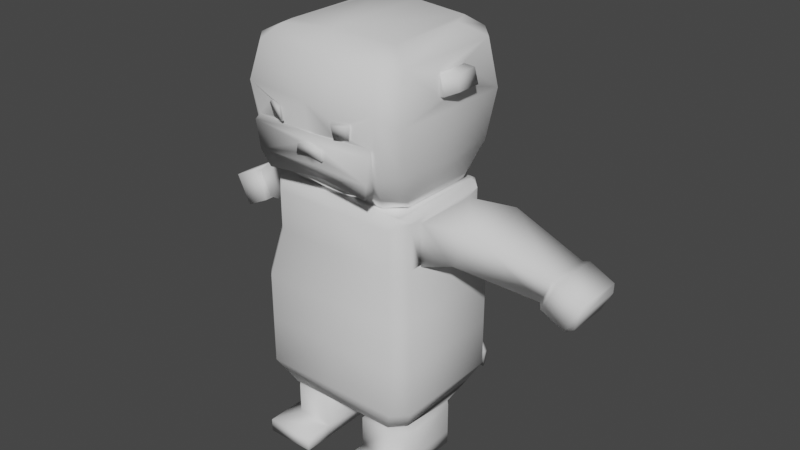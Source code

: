 # Source: otter.blend  (saved by Blender 2.90.8; exported with 4.5.12 LTS)
import bpy
from mathutils import Matrix  # noqa: F401  (used for matrix-valued properties, if any)

bpy.ops.wm.read_factory_settings(use_empty=True)
scene = bpy.context.scene
scene.name = 'Scene'

# ---- collections
col_collection = bpy.data.collections.new('Collection'); scene.collection.children.link(col_collection)

# ---- world
world_world = bpy.data.worlds.new('World'); scene.world = world_world
world_world.use_nodes = True; world_world.node_tree.nodes.clear()
_N = world_world.node_tree.nodes; _L = world_world.node_tree.links
n0 = _N.new('ShaderNodeOutputWorld'); n0.name = 'World Output'; n0.location = (300, 300)
n1 = _N.new('ShaderNodeBackground'); n1.name = 'Background'; n1.location = (10, 300)
n1.inputs[0].default_value = (0.05088, 0.05088, 0.05088, 1.0)
_L.new(n1.outputs[0], n0.inputs[0])
n0.is_active_output = True
world_world.color = (0.05088, 0.05088, 0.05088)
world_world.use_sun_shadow = False
world_world.sun_shadow_jitter_overblur = 0.0

# ---- meshes
me_cube_001 = bpy.data.meshes.new('Cube.001')
me_cube_001.from_pydata([(0.1415, -0.06131, 0.324), (0.1415, 0.06131, 0.324), (0.1415, 0.06131, 0.2451), (0.1415, -0.06131, 0.2451), (0.0, 0.1243, 0.0104), (0.0, 0.08434, 0.3402), (0.0, -0.1312, -0.01436), (0.0, -0.08434, 0.3402), (0.0, -0.1312, 0.0732), (0.0, -0.1312, 0.1608), (0.0, -0.1141, 0.2483), (0.0, 0.1243, 0.04845), (0.0, 0.1243, 0.1608), (0.0, 0.1141, 0.2483), (0.0, 0.1062, -0.06289), (0.0, -0.1062, -0.06289), (0.05306, -0.07983, -0.06289), (0.05306, 0.04017, -0.06289), (0.1117, 0.08434, 0.3402), (0.2206, 0.08827, 0.3198), (0.2206, -0.03435, 0.3198), (0.1853, 0.08827, 0.2493), (0.1853, -0.03435, 0.2493), (0.3307, 0.1218, 0.245), (0.3067, 0.03813, 0.1969), (0.3067, 0.1218, 0.1969), (0.3307, 0.03813, 0.245), (0.0, 0.09993, 0.3635), (0.0, -0.1231, 0.3905), (0.1036, -0.1293, 0.3914), (0.0, 0.09993, 0.6227), (0.0, -0.1023, 0.6227), (0.0, -0.1429, 0.5897), (0.0, -0.1587, 0.4704), (0.1521, 0.03187, 0.5281), (0.1484, 0.03006, 0.5646), (0.1484, -0.03006, 0.5646), (0.07723, -0.1523, 0.4774), (0.1124, -0.1426, 0.4216), (0.0, 0.1439, 0.4163), (0.0, 0.1711, 0.503), (0.0, 0.1439, 0.5897), (0.0, -0.1023, 0.3635), (0.1521, -0.03187, 0.5281), (0.0, -0.1681, 0.5236), (0.0, -0.1563, 0.433), (0.0, -0.1384, 0.3876), (0.0, -0.1592, 0.455), (0.0264, -0.1581, 0.4305), (0.1013, -0.1479, 0.3821), (0.02509, -0.1559, 0.4467), (0.112, -0.1568, 0.4132), (0.0, -0.1541, 0.4161), (0.1203, -0.157, 0.462), (0.0, -0.1614, 0.4719), (0.0, -0.1633, 0.4549), (0.0, -0.1604, 0.4329), (0.0265, -0.1622, 0.4305), (0.02519, -0.1601, 0.4466), (0.08206, -0.1556, 0.5052), (0.1592, 0.03187, 0.529), (0.1507, 0.03006, 0.5647), (0.1507, -0.03006, 0.5647), (0.1592, -0.03187, 0.529), (0.1742, 0.03438, 0.535), (0.1678, 0.03302, 0.5618), (0.1678, -0.01219, 0.5618), (0.1742, -0.01355, 0.535), (0.1172, -0.1501, 0.4703), (0.05276, -0.1656, 0.5052), (0.05394, -0.1691, 0.4998), (0.05276, -0.1601, 0.4775), (0.05394, -0.1637, 0.4765), (0.08323, -0.1592, 0.4999), (0.07841, -0.1559, 0.4764), (0.3403, 0.1287, 0.2452), (0.3403, 0.03127, 0.2452), (0.3123, 0.1287, 0.1891), (0.3123, 0.03127, 0.1891), (0.3917, 0.1196, 0.2094), (0.3876, 0.1287, 0.2216), (0.3876, 0.03127, 0.2216), (0.3917, 0.04035, 0.2094), (0.3596, 0.1287, 0.1655), (0.3718, 0.1196, 0.1696), (0.3718, 0.04035, 0.1696), (0.3596, 0.03127, 0.1655), (0.04242, -0.09773, -0.07918), (0.04242, 0.05807, -0.07918), (0.04242, -0.09773, -0.1382), (0.04242, 0.05807, -0.1382), (0.1351, -0.09773, -0.163), (0.04242, -0.09773, -0.163), (0.04242, 0.05807, -0.163), (0.04242, -0.1502, -0.1382), (0.1351, -0.1502, -0.1382), (0.04242, -0.1502, -0.163), (0.1351, -0.1502, -0.163), (0.1338, -0.1312, -0.01436), (0.1579, -0.1062, -0.01436), (0.1339, -0.1312, 0.1608), (0.1579, -0.1066, 0.1608), (0.1579, -0.1065, 0.0732), (0.1339, -0.1312, 0.0732), (0.1001, -0.07989, -0.06289), (0.1244, -0.05267, -0.06289), (0.1074, -0.1062, -0.06289), (0.1316, -0.08075, -0.06289), (0.1175, -0.1141, 0.2483), (0.1415, -0.08963, 0.2483), (0.1415, -0.08967, 0.3327), (0.1248, -0.09752, 0.3402), (0.1106, -0.09773, -0.07918), (0.1351, -0.07085, -0.07918), (0.1351, -0.07098, -0.1382), (0.1106, -0.09773, -0.1382), (0.1351, -0.1212, -0.1382), (0.1351, -0.09773, -0.1617), (0.1579, 0.09728, -0.01436), (0.04401, 0.1243, 0.0104), (0.1579, 0.09738, 0.1608), (0.1308, 0.1243, 0.1608), (0.04401, 0.1243, 0.04845), (0.1579, 0.09734, 0.0732), (0.1399, 0.02081, -0.06289), (0.09708, 0.04022, -0.06294), (0.1369, 0.08167, -0.05313), (0.1043, 0.1062, -0.06289), (0.1415, 0.08728, 0.2483), (0.1144, 0.1141, 0.2483), (0.1415, 0.08729, 0.332), (0.1226, 0.09531, 0.3402), (0.1351, 0.02931, -0.07918), (0.1077, 0.05807, -0.07918), (0.1351, 0.02953, -0.1382), (0.1078, 0.05807, -0.1382), (0.1078, 0.05807, -0.163), (0.1351, 0.02961, -0.163), (0.1117, -0.05354, 0.3402), (0.0818, -0.08434, 0.3402), (0.1248, -0.09751, 0.3402), (0.1012, -0.1099, 0.612), (0.1051, -0.08135, 0.612), (0.13, -0.08144, 0.3635), (0.1049, -0.1162, 0.3715), (0.1458, -0.1089, 0.4163), (0.1195, -0.1419, 0.4205), (0.118, -0.14, 0.5897), (0.1458, -0.1089, 0.5897), (0.1274, -0.1569, 0.5265), (0.1547, -0.1259, 0.503), (0.09136, 0.1084, 0.3635), (0.13, 0.07116, 0.3635), (0.1132, 0.08663, 0.3422), (0.1051, 0.07035, 0.612), (0.08999, 0.1083, 0.612), (0.1076, 0.1405, 0.4163), (0.1458, 0.09842, 0.4163), (0.1167, 0.1598, 0.503), (0.1547, 0.1153, 0.503), (0.1458, 0.09801, 0.5897), (0.1075, 0.1405, 0.5897), (0.0, 0.1033, 0.3402), (0.0, 0.1141, 0.3294), (0.1144, 0.1141, 0.3294), (0.1191, 0.1033, 0.3402), (0.1219, 0.1067, 0.3379), (0.1415, -0.08967, 0.3327), (0.1326, -0.09431, 0.3402), (0.1326, 0.09119, 0.3402), (0.1415, 0.08729, 0.332), (0.0, -0.1141, 0.3222), (0.0, -0.09608, 0.3402), (0.1248, -0.09752, 0.3402), (0.1175, -0.1141, 0.3222), (0.1299, -0.1015, 0.3364), (0.1307, 0.1243, -0.01436), (0.1308, 0.1243, 0.0732), (0.0, 0.1243, -0.01436), (0.0, 0.1243, 0.0732), (0.0, 0.1592, -0.0006846), (0.0, 0.1495, -0.02624), (0.05464, 0.1495, -0.02624), (0.05464, 0.1592, -0.0006846), (0.0, 0.2, -0.0448), (0.0, 0.1888, -0.06123), (0.04946, 0.1888, -0.06123), (0.04946, 0.2, -0.0448), (0.0, 0.2545, -0.08634), (0.0, 0.2437, -0.09377), (0.04395, 0.2437, -0.09377), (0.04395, 0.2545, -0.08634), (0.0, 0.2825, -0.1312), (0.0, 0.2722, -0.1313), (0.04105, 0.2722, -0.1313), (0.04105, 0.2825, -0.1312), (0.0, 0.2803, -0.1608), (0.0, 0.2751, -0.167), (0.03834, 0.2751, -0.167), (0.03834, 0.2803, -0.1608)], [], [(2, 3, 109, 128), (0, 3, 22, 20), (11, 122, 183, 180), (98, 103, 8, 6), (179, 12, 121, 177), (103, 100, 9, 8), (118, 99, 107, 126), (17, 125, 133, 88), (123, 120, 101, 102), (178, 176, 127, 14), (120, 128, 109, 101), (125, 17, 14, 127), (130, 128, 129, 164, 166), (98, 6, 15, 106), (100, 108, 10, 9), (173, 175, 110, 167, 168, 111), (104, 16, 87, 112), (3, 0, 110, 109), (105, 124, 126, 107), (17, 16, 15, 14), (7, 139, 144, 42), (5, 18, 131, 165, 162), (140, 139, 7, 172, 173, 111), (130, 166, 165, 131, 169, 170), (1, 0, 20, 19), (3, 2, 21, 22), (2, 1, 19, 21), (161, 41, 30, 155), (88, 133, 135, 90), (90, 135, 136, 93), (138, 18, 153, 152, 143), (145, 157, 159, 150), (143, 152, 157, 145), (32, 147, 141, 31), (154, 155, 30, 31, 141, 142), (148, 160, 154, 142), (18, 5, 27, 151, 153), (35, 34, 159, 160), (34, 43, 150, 159), (28, 29, 49, 46), (38, 68, 53, 51), (38, 29, 144, 146), (43, 36, 148, 150), (35, 36, 62, 61), (68, 38, 146, 149), (29, 28, 42, 144), (156, 39, 40, 158), (69, 71, 72, 70), (46, 49, 51, 52), (50, 47, 55, 58), (29, 38, 51, 49), (48, 45, 52, 51), (50, 48, 51, 53), (47, 50, 53, 54), (56, 57, 58, 55), (45, 48, 57, 56), (48, 50, 58, 57), (158, 40, 41, 161), (44, 149, 147, 32), (59, 37, 68, 149), (69, 59, 149, 44), (63, 60, 64, 67), (36, 43, 63, 62), (43, 34, 60, 63), (34, 35, 61, 60), (67, 64, 65, 66), (60, 61, 65, 64), (61, 62, 66, 65), (62, 63, 67, 66), (36, 35, 160, 148), (71, 69, 44, 33), (72, 74, 73, 70), (37, 59, 73, 74), (59, 69, 70, 73), (71, 37, 74, 72), (22, 21, 25, 24), (26, 24, 78, 76), (21, 19, 23, 25), (20, 22, 24, 26), (19, 20, 26, 23), (76, 78, 86, 81), (23, 26, 76, 75), (25, 23, 75, 77), (24, 25, 77, 78), (77, 75, 80, 83), (78, 77, 83, 86), (82, 85, 84, 79), (80, 81, 82, 79), (84, 85, 86, 83), (81, 86, 85, 82), (79, 84, 83, 80), (75, 76, 81, 80), (124, 105, 113, 132), (93, 136, 137, 91, 92), (1, 2, 128, 130), (16, 104, 106, 15), (16, 17, 88, 87), (89, 90, 93, 92), (87, 88, 90, 89), (132, 113, 114, 134), (112, 87, 89, 115), (134, 114, 117, 91, 137), (91, 117, 116, 95, 97), (92, 91, 97, 96), (95, 94, 96, 97), (116, 115, 89, 94, 95), (89, 92, 96, 94), (18, 138, 140, 111, 168, 169, 131), (114, 115, 116, 117), (103, 98, 99, 102), (108, 100, 101, 109), (100, 103, 102, 101), (98, 106, 107, 99), (106, 104, 105, 107), (104, 112, 113, 105), (114, 113, 112, 115), (12, 13, 129, 121), (123, 118, 176, 177), (128, 120, 121, 129), (120, 123, 177, 121), (118, 126, 127, 176), (125, 127, 126, 124), (124, 132, 133, 125), (132, 134, 135, 133), (134, 137, 136, 135), (118, 123, 102, 99), (138, 139, 140), (144, 139, 138, 143), (146, 144, 143, 145), (141, 147, 148, 142), (147, 149, 150, 148), (149, 146, 145, 150), (0, 1, 130, 170, 167, 110), (151, 152, 153), (161, 155, 154, 160), (151, 156, 157, 152), (156, 158, 159, 157), (158, 161, 160, 159), (151, 27, 39, 156), (164, 165, 166), (162, 165, 164, 163), (13, 163, 164, 129), (167, 170, 169, 168), (175, 174, 108, 109, 110), (173, 174, 175), (173, 172, 171, 174), (108, 174, 171, 10), (119, 122, 177, 176), (4, 119, 176, 178), (122, 11, 179, 177), (183, 182, 186, 187), (122, 119, 182, 183), (119, 4, 181, 182), (184, 187, 191, 188), (182, 181, 185, 186), (180, 183, 187, 184), (190, 189, 193, 194), (187, 186, 190, 191), (186, 185, 189, 190), (194, 193, 197, 198), (188, 191, 195, 192), (191, 190, 194, 195), (197, 196, 199, 198), (192, 195, 199, 196), (195, 194, 198, 199), (37, 71, 33, 54, 53, 68)])
me_cube_001.polygons.foreach_set('use_smooth', [True] * 166)
_uv = me_cube_001.uv_layers.new(name='UVMap')
_uv.uv.foreach_set('vector', [0.5617, 0.5205, 0.5617, 0.3842, 0.5652, 0.3527, 0.5652, 0.5494, 0.2012, 0.5886, 0.2831, 0.6197, 0.2625, 0.6663, 0.1752, 0.675, 0.4317, 0.4761, 0.3826, 0.4761, 0.3693, 0.4204, 0.4302, 0.4203, 0.5943, 0.3907, 0.5942, 0.2935, 0.743, 0.2943, 0.743, 0.3915, 0.4316, 0.5036, 0.4316, 0.6011, 0.2859, 0.6012, 0.286, 0.5037, 0.5942, 0.2935, 0.5941, 0.1963, 0.743, 0.1971, 0.743, 0.2943, 0.03045, 0.3882, 0.2553, 0.4172, 0.2197, 0.4684, 0.04171, 0.4342, 0.8832, 0.7154, 0.8725, 0.7624, 0.8498, 0.7725, 0.8656, 0.7029, 0.04281, 0.2916, 0.05518, 0.195, 0.2807, 0.2241, 0.268, 0.3207, 0.4317, 0.4062, 0.2861, 0.4063, 0.3163, 0.3528, 0.4325, 0.3527, 0.05518, 0.195, 0.07837, 0.1007, 0.2739, 0.1259, 0.2807, 0.2241, 0.7907, 0.163, 0.8397, 0.1629, 0.8989, 0.2364, 0.7826, 0.2364, 0.09022, 0.008408, 0.07837, 0.1007, 0.04805, 0.09816, 0.05955, 0.008697, 0.06916, 0.0, 0.5943, 0.3907, 0.743, 0.3915, 0.741, 0.4475, 0.6216, 0.4468, 0.5941, 0.1963, 0.611, 0.1007, 0.7416, 0.1014, 0.743, 0.1971, 0.7518, 0.6845, 0.7455, 0.6889, 0.7321, 0.6757, 0.7321, 0.6757, 0.7434, 0.6809, 0.7518, 0.6845, 0.9228, 0.3332, 0.9414, 0.3811, 0.9258, 0.396, 0.8989, 0.3265, 0.2421, 0.1254, 0.2533, 0.03841, 0.2859, 0.03283, 0.2739, 0.1259, 0.1885, 0.4647, 0.1077, 0.4535, 0.04171, 0.4342, 0.2197, 0.4684, 0.8397, 0.1629, 0.8397, 0.02934, 0.8989, 4.437e-06, 0.8989, 0.2364, 0.1696, 0.8705, 0.07866, 0.8705, 0.05536, 0.833, 0.1709, 0.8432, 0.8885, 0.482, 0.7663, 0.482, 0.7542, 0.4698, 0.7581, 0.4609, 0.8885, 0.4609, 0.7518, 0.6845, 0.799, 0.6698, 0.8885, 0.6698, 0.8885, 0.6828, 0.7518, 0.6845, 0.7518, 0.6845, 0.7319, 0.4787, 0.7546, 0.4571, 0.7581, 0.4609, 0.7542, 0.4698, 0.7434, 0.4744, 0.7319, 0.4787, 0.4325, 0.3971, 0.5617, 0.3527, 0.5617, 0.4451, 0.4325, 0.4894, 0.8498, 0.9651, 0.7326, 0.8949, 0.7319, 0.8375, 0.8491, 0.9077, 0.9968, 0.7266, 0.9143, 0.7569, 0.8885, 0.6715, 0.9759, 0.6811, 0.6073, 0.4527, 0.725, 0.4488, 0.7319, 0.4978, 0.6312, 0.4885, 0.8157, 0.4359, 0.743, 0.4359, 0.743, 0.3702, 0.8158, 0.3702, 0.8158, 0.3702, 0.743, 0.3702, 0.743, 0.3426, 0.8158, 0.3426, 0.2859, 0.2376, 0.2859, 0.08409, 0.2881, 0.08157, 0.3127, 0.09906, 0.3127, 0.2689, 0.3723, 0.2998, 0.3723, 0.06896, 0.4693, 0.0503, 0.4693, 0.3188, 0.3127, 0.2689, 0.3127, 0.09906, 0.3723, 0.06896, 0.3723, 0.2998, 0.725, 0.7681, 0.5958, 0.7648, 0.6189, 0.7314, 0.7319, 0.723, 0.6146, 0.5307, 0.6312, 0.4885, 0.7319, 0.4978, 0.7319, 0.723, 0.6189, 0.7314, 0.6146, 0.6996, 0.5654, 0.7302, 0.5654, 0.4999, 0.6146, 0.5307, 0.6146, 0.6996, 0.4396, 0.6975, 0.5639, 0.6962, 0.5635, 0.7216, 0.4614, 0.7224, 0.4378, 0.6996, 0.5375, 0.145, 0.4972, 0.1431, 0.4693, 0.0503, 0.5654, 0.06927, 0.4972, 0.1431, 0.4972, 0.214, 0.4693, 0.3188, 0.4693, 0.0503, 0.8708, 0.8128, 0.8708, 0.9283, 0.8498, 0.9269, 0.8537, 0.8138, 0.9591, 0.3323, 0.9649, 0.387, 0.9551, 0.3803, 0.9414, 0.3273, 0.04882, 0.7752, 0.05766, 0.8098, 0.05536, 0.833, 0.04081, 0.7766, 0.4972, 0.214, 0.5375, 0.2119, 0.5654, 0.2995, 0.4693, 0.3188, 0.4117, 0.8809, 0.4117, 0.9478, 0.4092, 0.9478, 0.4092, 0.8809, 0.04376, 0.7206, 0.04882, 0.7752, 0.04081, 0.7766, 0.03259, 0.6576, 0.05766, 0.8098, 0.1724, 0.8114, 0.1709, 0.8432, 0.05536, 0.833, 0.4425, 0.7804, 0.5622, 0.779, 0.5619, 0.8747, 0.4325, 0.8764, 0.4296, 0.842, 0.4296, 0.8734, 0.4255, 0.8738, 0.4245, 0.8471, 0.1736, 0.8133, 0.06182, 0.8186, 0.05044, 0.7833, 0.1747, 0.7804, 0.8708, 0.8747, 0.8708, 0.8453, 0.8753, 0.8448, 0.8753, 0.8743, 0.9649, 0.2956, 0.9591, 0.3323, 0.9414, 0.3273, 0.9421, 0.2908, 0.1456, 0.764, 0.1748, 0.7614, 0.1747, 0.7804, 0.05044, 0.7833, 0.1468, 0.7463, 0.1456, 0.764, 0.05044, 0.7833, 0.04088, 0.7291, 0.1749, 0.7368, 0.1468, 0.7463, 0.04088, 0.7291, 0.1749, 0.7178, 0.1997, 0.9059, 0.1997, 0.9353, 0.1822, 0.9325, 0.1752, 0.9036, 0.8753, 0.8746, 0.8753, 0.8452, 0.8799, 0.8448, 0.8799, 0.8743, 0.7273, 0.8148, 0.7273, 0.7968, 0.7319, 0.7974, 0.7319, 0.8155, 0.4325, 0.8764, 0.5619, 0.8747, 0.5639, 0.972, 0.4444, 0.9734, 0.1752, 0.6598, 0.03259, 0.6576, 0.0413, 0.5888, 0.1727, 0.5886, 0.08306, 0.6813, 0.08832, 0.7125, 0.04376, 0.7206, 0.03259, 0.6576, 0.1164, 0.6805, 0.08306, 0.6813, 0.03259, 0.6576, 0.1752, 0.6598, 0.159, 0.8705, 0.159, 0.9415, 0.1423, 0.9443, 0.1423, 0.891, 0.4325, 0.8015, 0.4325, 0.842, 0.4245, 0.8418, 0.4299, 0.8017, 0.1669, 0.8705, 0.1669, 0.9414, 0.159, 0.9415, 0.159, 0.8705, 0.9177, 0.4078, 0.9177, 0.4486, 0.9151, 0.4484, 0.9098, 0.4079, 0.1111, 0.9238, 0.1128, 0.8705, 0.1423, 0.8728, 0.1406, 0.9231, 0.9098, 0.4079, 0.9151, 0.4484, 0.8964, 0.4432, 0.8923, 0.4128, 0.4092, 0.8809, 0.4092, 0.9478, 0.3899, 0.9279, 0.3899, 0.8776, 0.1423, 0.9428, 0.103, 0.9437, 0.1111, 0.9238, 0.1406, 0.9231, 0.5375, 0.2119, 0.5375, 0.145, 0.5654, 0.06927, 0.5654, 0.2995, 0.1162, 0.7117, 0.1164, 0.6805, 0.1752, 0.6598, 0.1747, 0.7197, 0.1151, 0.7125, 0.08731, 0.7133, 0.08206, 0.687, 0.1154, 0.6861, 0.8754, 0.8133, 0.8754, 0.8448, 0.8708, 0.8394, 0.8713, 0.8128, 0.08306, 0.6813, 0.1164, 0.6805, 0.1154, 0.6861, 0.08206, 0.687, 0.7273, 0.7968, 0.7273, 0.7682, 0.7315, 0.7681, 0.7315, 0.7967, 0.8491, 0.9077, 0.7319, 0.8375, 0.7698, 0.7029, 0.8498, 0.7509, 0.2124, 0.8262, 0.2721, 0.8203, 0.2775, 0.8285, 0.2081, 0.8353, 0.9759, 0.6811, 0.8885, 0.6715, 0.9247, 0.5261, 0.9843, 0.5326, 0.1752, 0.675, 0.2625, 0.6663, 0.2721, 0.8203, 0.2124, 0.8262, 0.4325, 0.4894, 0.5617, 0.4451, 0.5295, 0.6, 0.4412, 0.6303, 0.2081, 0.8353, 0.2775, 0.8285, 0.2831, 0.8868, 0.2136, 0.8937, 0.4412, 0.6303, 0.5295, 0.6, 0.5401, 0.6074, 0.4374, 0.6426, 0.9843, 0.5326, 0.9247, 0.5261, 0.9209, 0.5158, 0.9903, 0.5234, 0.4124, 0.9019, 0.4124, 0.8088, 0.4211, 0.8015, 0.4211, 0.9099, 0.9903, 0.5234, 0.9209, 0.5158, 0.9273, 0.4573, 0.9968, 0.465, 0.8313, 0.3449, 0.8313, 0.2364, 0.8839, 0.2367, 0.8839, 0.3451, 0.714, 0.8666, 0.6687, 0.8662, 0.6687, 0.778, 0.714, 0.7783, 0.7273, 0.7681, 0.7273, 0.8766, 0.714, 0.8666, 0.714, 0.7783, 0.8975, 0.2467, 0.8975, 0.335, 0.8839, 0.3451, 0.8839, 0.2367, 0.2136, 0.8937, 0.2831, 0.8868, 0.2744, 0.8987, 0.2251, 0.9036, 0.9384, 0.4488, 0.9877, 0.4543, 0.9968, 0.465, 0.9273, 0.4573, 0.4374, 0.6426, 0.5401, 0.6074, 0.5585, 0.661, 0.4558, 0.6962, 0.1077, 0.4535, 0.1885, 0.4647, 0.2065, 0.4848, 0.09585, 0.4705, 0.6687, 1.0, 0.5958, 1.0, 0.5654, 0.9683, 0.5654, 0.8266, 0.6687, 0.8266, 0.1178, 0.02093, 0.1066, 0.1079, 0.07837, 0.1007, 0.09022, 0.008408, 0.8397, 0.02934, 0.7874, 0.02927, 0.7792, 0.0, 0.8989, 4.437e-06, 0.8885, 0.9109, 0.8885, 0.7776, 0.9065, 0.757, 0.9065, 0.9302, 0.9723, 0.9302, 0.9723, 0.757, 1.0, 0.7569, 1.0, 0.9301, 0.9065, 0.9302, 0.9065, 0.757, 0.9723, 0.757, 0.9723, 0.9302, 0.09585, 0.4705, 0.2065, 0.4848, 0.1983, 0.5499, 0.08723, 0.5356, 0.4124, 0.8015, 0.4124, 0.8772, 0.3468, 0.8776, 0.3468, 0.8019, 0.08723, 0.5356, 0.1983, 0.5499, 0.2245, 0.5796, 0.2244, 0.5811, 0.08362, 0.563, 0.2244, 0.5811, 0.2245, 0.5796, 0.2539, 0.5571, 0.2859, 0.5612, 0.2824, 0.5886, 0.6687, 0.8266, 0.5654, 0.8266, 0.5654, 0.7681, 0.6687, 0.7681, 0.8647, 0.4486, 0.8647, 0.3457, 0.8923, 0.3456, 0.8923, 0.4484, 0.7753, 0.2413, 0.8015, 0.268, 0.8015, 0.3426, 0.743, 0.3426, 0.743, 0.2413, 0.9723, 0.9302, 1.0, 0.9301, 1.0, 0.9885, 0.9723, 0.9885, 0.7663, 0.482, 0.7663, 0.6355, 0.7518, 0.6845, 0.7518, 0.6845, 0.7434, 0.6809, 0.7434, 0.4744, 0.7542, 0.4698, 0.8313, 0.2413, 0.8015, 0.268, 0.7753, 0.2413, 0.8015, 0.2364, 0.5942, 0.2935, 0.5943, 0.3907, 0.5654, 0.3927, 0.5654, 0.2954, 0.611, 0.1007, 0.5941, 0.1963, 0.5654, 0.1982, 0.5824, 0.1026, 0.5941, 0.1963, 0.5942, 0.2935, 0.5654, 0.2954, 0.5654, 0.1982, 0.5943, 0.3907, 0.6216, 0.4468, 0.5926, 0.4488, 0.5654, 0.3927, 0.7792, 0.0, 0.7874, 0.02927, 0.7602, 0.05957, 0.7522, 0.0283, 0.9228, 0.3332, 0.8989, 0.3265, 0.9171, 0.2908, 0.9414, 0.2975, 0.1983, 0.5499, 0.2065, 0.4848, 0.2357, 0.4898, 0.2273, 0.5549, 0.4316, 0.6011, 0.432, 0.6988, 0.3046, 0.6989, 0.2859, 0.6012, 0.04281, 0.2916, 0.03045, 0.3882, 0.0, 0.3857, 0.01242, 0.2891, 0.07837, 0.1007, 0.05518, 0.195, 0.02484, 0.1925, 0.04805, 0.09816, 0.05518, 0.195, 0.04281, 0.2916, 0.01242, 0.2891, 0.02484, 0.1925, 0.03045, 0.3882, 0.04171, 0.4342, 0.01247, 0.4431, 0.0, 0.3857, 0.7907, 0.163, 0.7826, 0.2364, 0.7462, 0.2092, 0.743, 0.1414, 0.8832, 0.8128, 0.8744, 0.8088, 0.8498, 0.7725, 0.8725, 0.7624, 0.09585, 0.4705, 0.08723, 0.5356, 0.05504, 0.5328, 0.0634, 0.4677, 0.08723, 0.5356, 0.08362, 0.563, 0.05151, 0.5602, 0.05504, 0.5328, 0.03045, 0.3882, 0.04281, 0.2916, 0.268, 0.3207, 0.2553, 0.4172, 0.7663, 0.6355, 0.799, 0.6698, 0.7518, 0.6845, 0.3468, 0.8776, 0.3899, 0.8848, 0.3899, 0.9326, 0.3537, 0.9247, 0.04081, 0.7766, 0.05536, 0.833, 0.02471, 0.845, 0.009018, 0.784, 0.6189, 0.7314, 0.5958, 0.7648, 0.5654, 0.7302, 0.6146, 0.6996, 0.564, 0.3337, 0.494, 0.3527, 0.4693, 0.3188, 0.5654, 0.2995, 0.03259, 0.6576, 0.04081, 0.7766, 0.009018, 0.784, 0.0, 0.6863, 0.2533, 0.03841, 0.1178, 0.02093, 0.09022, 0.008408, 0.09022, 0.008408, 0.2859, 0.03283, 0.2859, 0.03283, 0.3107, 0.05691, 0.3127, 0.09906, 0.2881, 0.08157, 0.6073, 0.4527, 0.6312, 0.4885, 0.6146, 0.5307, 0.5654, 0.4999, 0.3107, 0.05691, 0.3704, 0.0215, 0.3723, 0.06896, 0.3127, 0.09906, 0.3704, 0.0215, 0.4674, 0.0, 0.4693, 0.0503, 0.3723, 0.06896, 0.4674, 0.0, 0.5635, 0.02135, 0.5654, 0.06927, 0.4693, 0.0503, 0.4614, 0.7224, 0.5635, 0.7216, 0.5622, 0.779, 0.4425, 0.7804, 0.761, 0.4488, 0.7581, 0.4609, 0.7546, 0.4571, 0.4325, 0.8014, 0.2998, 0.8015, 0.3046, 0.7892, 0.432, 0.7891, 0.432, 0.6988, 0.432, 0.7891, 0.3046, 0.7892, 0.3046, 0.6989, 0.7321, 0.6757, 0.7319, 0.4787, 0.7434, 0.4744, 0.7434, 0.6809, 0.5962, 0.003934, 0.611, 0.01868, 0.611, 0.1007, 0.5824, 0.1026, 0.5824, 0.008917, 0.6015, 0.0, 0.611, 0.01868, 0.5962, 0.003934, 0.7518, 0.6845, 0.8885, 0.6828, 0.8848, 0.7029, 0.7561, 0.7029, 0.611, 0.1007, 0.611, 0.01868, 0.7416, 0.0194, 0.7416, 0.1014, 0.3826, 0.4338, 0.3826, 0.4761, 0.286, 0.5037, 0.2861, 0.4063, 0.4317, 0.4337, 0.3826, 0.4338, 0.2861, 0.4063, 0.4317, 0.4062, 0.3826, 0.4761, 0.4317, 0.4761, 0.4316, 0.5036, 0.286, 0.5037, 0.9146, 0.06613, 0.9415, 0.08019, 0.9348, 0.1386, 0.9134, 0.1332, 0.9075, 0.0, 0.9357, 0.03159, 0.9415, 0.08019, 0.9146, 0.06613, 0.6687, 0.9255, 0.6687, 0.8766, 0.7115, 0.8784, 0.7115, 0.939, 0.04886, 0.8705, 0.103, 0.8728, 0.103, 0.9337, 0.05489, 0.9316, 0.2859, 0.8015, 0.3468, 0.8017, 0.3468, 0.8451, 0.2917, 0.8449, 0.4302, 0.4203, 0.3693, 0.4204, 0.3734, 0.37, 0.4285, 0.37, 0.0, 0.8705, 0.04886, 0.8705, 0.04681, 0.9146, 0.001175, 0.9146, 0.9134, 0.1332, 0.9348, 0.1386, 0.9134, 0.2064, 0.8989, 0.2083, 0.2917, 0.8449, 0.3468, 0.8451, 0.3467, 0.9058, 0.2978, 0.9056, 0.001175, 0.9146, 0.04681, 0.9146, 0.0468, 0.9544, 0.004169, 0.9544, 0.8158, 0.3456, 0.8647, 0.3456, 0.8626, 0.3963, 0.8169, 0.3963, 0.8989, 0.2083, 0.9134, 0.2064, 0.9175, 0.2588, 0.9088, 0.2664, 0.8166, 0.4359, 0.8168, 0.4293, 0.8595, 0.4293, 0.8593, 0.4359, 0.8169, 0.3963, 0.8626, 0.3963, 0.8595, 0.4293, 0.8168, 0.4293, 0.9088, 0.2664, 0.9175, 0.2588, 0.9415, 0.2908, 0.9327, 0.2895, 0.08832, 0.7125, 0.1162, 0.7117, 0.1747, 0.7197, 0.1749, 0.7178, 0.04088, 0.7291, 0.04376, 0.7206])
me_cube_001.use_remesh_fix_poles = True
me_cube_001.use_remesh_preserve_attributes = False
me_cube_001.use_mirror_vertex_groups = False
me_cube_001.update()
arm_metarig = bpy.data.armatures.new('metarig')  # bones are not reproduced

# ---- objects
ob_metarig = bpy.data.objects.new('metarig', arm_metarig)
ob_cube = bpy.data.objects.new('Cube', me_cube_001)

# ---- transforms, parenting, visibility, modifiers, constraints
ob_metarig.location = (0.0, 0.0, 0.0)
ob_metarig.lineart.crease_threshold = 0.0
ob_cube.location = (0.0, 0.0, 0.6332)
ob_cube.lineart.crease_threshold = 0.0
_m = ob_cube.modifiers.new('Mirror', 'MIRROR')
_m.use_clip = True

# ---- collection membership
col_collection.objects.link(ob_metarig)
col_collection.objects.link(ob_cube)

# ---- scene / render settings (as saved in the file)
scene.frame_start = 1; scene.frame_end = 250; scene.frame_set(1)
scene.render.engine = 'BLENDER_EEVEE_NEXT'
scene.cycles.use_denoising = False
scene.cycles.samples = 128
scene.cycles.sampling_pattern = 'TABULATED_SOBOL'
scene.cycles.use_adaptive_sampling = False
scene.cycles.use_light_tree = False
scene.view_settings.view_transform = 'Filmic'
bpy.context.view_layer.update()

# ---- added for rendering (the .blend has no active camera and no usable light): camera, sun
cam_auto = bpy.data.cameras.new('AutoCamera')
cam_auto.lens = 50.0
cam_auto.sensor_width = 36.0
cam_auto.clip_end = 1000.0
ob_auto_camera = bpy.data.objects.new('AutoCamera', cam_auto)
scene.collection.objects.link(ob_auto_camera)
ob_auto_camera.location = (1.11072, -1.27619, 1.74967)
ob_auto_camera.rotation_euler = (1.09748, -7.21219e-08, 0.694738)
scene.camera = ob_auto_camera
light_auto_sun = bpy.data.lights.new('AutoSun', 'SUN')
light_auto_sun.energy = 3.0
light_auto_sun.angle = 0.0523599
ob_auto_sun = bpy.data.objects.new('AutoSun', light_auto_sun)
scene.collection.objects.link(ob_auto_sun)
ob_auto_sun.rotation_euler = (0.872665, 0.174533, 0.523599)
bpy.context.view_layer.update()
